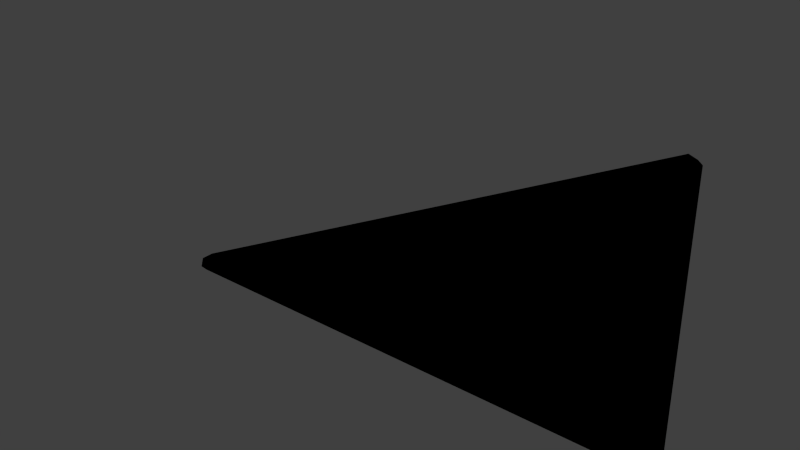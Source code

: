 # Source: SolarPanelD.blend  (saved by Blender 2.73.0; exported with 4.5.12 LTS)
import bpy
from mathutils import Matrix  # noqa: F401  (used for matrix-valued properties, if any)

bpy.ops.wm.read_factory_settings(use_empty=True)
scene = bpy.context.scene
scene.name = 'Scene'

# ---- collections
col_collection_1 = bpy.data.collections.new('Collection 1'); scene.collection.children.link(col_collection_1)

# ---- materials (node trees are filled in below, after node groups)
mat_wings = bpy.data.materials.new('Wings')
mat_wings.alpha_threshold = 0.0
mat_wings.use_transparent_shadow = False
mat_wings.roughness = 0.5

# ---- material node trees
mat_wings.use_nodes = True; mat_wings.node_tree.nodes.clear()
_N = mat_wings.node_tree.nodes; _L = mat_wings.node_tree.links
n0 = _N.new('NodeUndefined'); n0.name = 'Wings.Output'; n0.location = (630, 730)
n0.label = 'Output'
n0.inputs[1].default_value = 1.0
n1 = _N.new('NodeUndefined'); n1.name = 'Wings.mainMaterial'; n1.location = (70, 680)
n1.label = 'mainMaterial'
n1.inputs[2].default_value = 0.0
n1.inputs[3].default_value = (0.0, 0.0, 0.0)
n2 = _N.new('NodeUndefined'); n2.name = 'Wings.geometry'; n2.location = (-590, 260)
n2.label = 'geometry'
n3 = _N.new('NodeUndefined'); n3.name = 'Wings.mainTex'; n3.location = (-380, 480)
n3.label = 'mainTex'
n4 = _N.new('ShaderNodeValToRGB'); n4.name = 'Wings.specColor'; n4.location = (-210, 410)
n4.label = 'specColor'
while len(n4.color_ramp.elements) > 1: n4.color_ramp.elements.remove(n4.color_ramp.elements[-1])
n4.color_ramp.elements[0].position = 0.0; n4.color_ramp.elements[0].color = (0.0, 0.0, 0.0, 1.0)
_e = n4.color_ramp.elements.new(1.0); _e.color = (0.3137, 0.3137, 0.3137, 1.0)
_L.new(n2.outputs[4], n3.inputs[0])
_L.new(n3.outputs[1], n1.inputs[0])
_L.new(n1.outputs[0], n0.inputs[0])
_L.new(n3.outputs[0], n4.inputs[0])
_L.new(n4.outputs[0], n1.inputs[1])

# ---- world
world_world = bpy.data.worlds.new('World'); scene.world = world_world
world_world.color = (0.05088, 0.05088, 0.05088)
world_world.use_sun_shadow = False
world_world.sun_shadow_jitter_overblur = 0.0
world_world.cycles.sampling_method = 'MANUAL'
world_world.cycles.sample_map_resolution = 256

# ---- meshes
me_segmenta_000 = bpy.data.meshes.new('SegmentA.000')
me_segmenta_000.from_pydata([(-2.5, -0.625, -0.09375), (1.25, 1.25, -0.09375), (1.25, -0.625, 0.09375), (-2.5, -0.625, 0.09375), (1.25, 1.25, 0.09375), (1.25, -0.625, -0.09375)], [], [(5, 2, 4, 1), (3, 2, 5, 0), (1, 4, 3, 0), (2, 3, 4), (0, 5, 1)])
_uv = me_segmenta_000.uv_layers.new(name='Structural2.UV')
_uv.uv.foreach_set('vector', [0.0, 0.0, 0.0, 0.0, 0.0, 0.0, 0.0, 0.0, 0.0, 0.0, 0.0, 0.0, 0.0, 0.0, 0.0, 0.0, 0.0, 0.0, 0.0, 0.0, 0.0, 0.0, 0.0, 0.0, 0.0, 0.0, 0.0, 0.0, 0.0, 0.0, 0.0, 0.0, 0.0, 0.0, 0.0, 0.0])
me_segmenta_000.materials.append(mat_wings)
me_segmenta_000.use_remesh_preserve_volume = False
me_segmenta_000.use_remesh_preserve_attributes = False
me_segmenta_000.use_mirror_vertex_groups = False
me_segmenta_000.update()
me_segmenta_001 = bpy.data.meshes.new('SegmentA.001')
me_segmenta_001.from_pydata([(1.18, -0.5612, -0.06253), (1.18, 1.122, 0.06254), (-2.189, -0.5612, 0.06254), (1.18, -0.5612, 0.06254), (1.18, 1.122, -0.06253), (-2.189, -0.5612, -0.06253), (-2.5, -0.625, -0.09375), (1.25, 1.25, -0.09375), (1.25, -0.625, 0.09375), (-2.5, -0.625, 0.09375), (1.3, -0.625, -0.04687), (1.25, 1.25, 0.09375), (1.3, 1.25, 0.04688), (1.3, -0.625, 0.04688), (1.18, -0.5612, -0.06253), (1.3, 1.25, -0.04687), (1.18, 1.122, 0.06254), (-2.189, -0.5612, 0.06254), (1.18, -0.5612, 0.06254), (1.18, 1.122, -0.06253), (-2.189, -0.5612, -0.06253), (1.25, -0.625, -0.09375), (-2.5, -0.675, -0.04687), (1.25, -0.675, 0.04688), (-2.5, -0.675, 0.04688), (1.25, -0.675, -0.04687), (-2.533, -0.585, -0.04687), (1.217, 1.29, -0.04687), (-2.533, -0.585, 0.04688), (1.217, 1.29, 0.04688)], [], [(0, 5, 4), (3, 1, 2), (6, 7, 19, 20), (9, 8, 18, 17), (7, 21, 14, 19), (11, 9, 17, 16), (21, 6, 20, 14), (21, 7, 15, 10), (11, 8, 13, 12), (8, 11, 16, 18), (10, 15, 12, 13), (6, 21, 25, 22), (8, 9, 24, 23), (9, 24, 22, 6), (10, 13, 23, 25), (8, 23, 13), (21, 10, 25), (9, 11, 29, 28), (6, 26, 28, 9), (7, 6, 26, 27), (15, 27, 29, 12), (11, 12, 29), (7, 27, 15), (27, 26, 28, 29), (22, 26, 6), (9, 28, 24), (24, 22, 25, 23), (28, 26, 22, 24)])
me_segmenta_001.polygons.foreach_set('use_smooth', [True] * 28)
_uv = me_segmenta_001.uv_layers.new(name='Structural2.UV')
_uv.uv.foreach_set('vector', [0.3533, 0.5026, 0.352, 0.9961, 0.0911, 0.5031, 0.3533, 0.5026, 0.0911, 0.5031, 0.352, 0.9961, 0.8825, 0.009881, 0.08613, 0.00962, 0.109, 0.02523, 0.8244, 0.02566, 0.04195, 0.01012, 0.8879, 0.01012, 0.872, 0.02451, 0.112, 0.02451, 0.1959, 0.01012, 0.6447, 0.009626, 0.6294, 0.023, 0.2264, 0.02345, 0.08613, 0.00962, 0.8825, 0.009881, 0.8244, 0.02566, 0.109, 0.02523, 0.8879, 0.01012, 0.04195, 0.01012, 0.112, 0.02451, 0.872, 0.02451, 0.6447, 0.009626, 0.1959, 0.01012, 0.1959, 0.0006183, 0.6447, 0.0001209, 0.1959, 0.01012, 0.6447, 0.009626, 0.6447, 0.0001209, 0.1959, 0.0006183, 0.6447, 0.009626, 0.1959, 0.01012, 0.2264, 0.02345, 0.6294, 0.023, 0.755, 0.008333, 0.5098, 0.008576, 0.5097, 0.0008399, 0.755, 0.0005973, 0.04195, 0.01012, 0.8879, 0.01012, 0.8879, -0.001164, 0.04195, -0.001164, 0.8879, 0.01012, 0.04195, 0.01012, 0.04195, -0.001164, 0.8879, -0.001164, 0.5882, 0.1433, 0.6429, 0.085, 0.7522, 0.085, 0.8069, 0.1433, 0.8811, 0.06842, 0.8598, 0.06842, 0.8598, 0.05702, 0.8811, 0.05702, 0.8491, 0.06842, 0.8598, 0.05702, 0.8598, 0.06842, 0.8918, 0.06842, 0.8811, 0.06842, 0.8811, 0.05702, 0.8825, 0.009881, 0.08613, 0.00962, 0.0883, 9.645e-06, 0.8847, 0.000271, 0.8069, 0.1433, 0.7522, 0.1899, 0.6429, 0.1899, 0.5882, 0.1433, 0.08613, 0.00962, 0.8825, 0.009881, 0.8847, 0.000271, 0.0883, 9.645e-06, 0.8946, 0.06877, 0.8459, 0.06519, 0.8449, 0.067, 0.8935, 0.07058, 0.8701, 0.05829, 0.8935, 0.07058, 0.8449, 0.067, 0.8721, 0.05468, 0.8459, 0.06519, 0.8946, 0.06877, 0.0, 0.0, 0.007804, 0.001604, 0.9429, 0.07772, 0.7001, 0.001604, 0.8455, 0.06896, 0.8946, 0.0664, 0.8691, 0.05889, 0.8691, 0.05889, 0.8946, 0.0664, 0.8455, 0.06896, 0.0357, 0.00436, 0.04224, 0.006831, 0.4742, 0.006831, 0.4763, 0.00436, 0.8739, 0.07143, 0.8731, 0.05701, 0.8952, 0.05707, 0.896, 0.07149])
me_segmenta_001.materials.append(mat_wings)
me_segmenta_001.use_remesh_preserve_volume = False
me_segmenta_001.use_remesh_preserve_attributes = False
me_segmenta_001.use_mirror_vertex_groups = False
me_segmenta_001.update()

# ---- objects
ob_solarpaneld = bpy.data.objects.new('SolarPanelD', None)
ob_solarpaneld_002 = bpy.data.objects.new('SolarPanelD.002', me_segmenta_000)
ob_solarpaneld_001 = bpy.data.objects.new('SolarPanelD.001', me_segmenta_001)

# ---- transforms, parenting, visibility, modifiers, constraints
ob_solarpaneld.location = (4.268, 0.0, -4.786)
ob_solarpaneld.rotation_mode = 'QUATERNION'
ob_solarpaneld.rotation_quaternion = (1.0, -0.0, -0.0, -0.0)
ob_solarpaneld.empty_image_offset = (0.0, 0.0)
ob_solarpaneld.lineart.crease_threshold = 0.0
ob_solarpaneld_002.parent = ob_solarpaneld
ob_solarpaneld_002.location = (-1.25, 0.0, 0.0)
ob_solarpaneld_002.rotation_mode = 'QUATERNION'
ob_solarpaneld_002.rotation_quaternion = (0.7071, 0.7071, -0.0, -0.0)
ob_solarpaneld_002.lineart.crease_threshold = 0.0
ob_solarpaneld_001.parent = ob_solarpaneld
ob_solarpaneld_001.location = (-1.25, 0.0, 0.0)
ob_solarpaneld_001.rotation_mode = 'QUATERNION'
ob_solarpaneld_001.rotation_quaternion = (0.7071, 0.7071, -0.0, -0.0)
ob_solarpaneld_001.lineart.crease_threshold = 0.0

# ---- collection membership
col_collection_1.objects.link(ob_solarpaneld)
col_collection_1.objects.link(ob_solarpaneld_002)
col_collection_1.objects.link(ob_solarpaneld_001)

# ---- scene / render settings (as saved in the file)
scene.frame_start = 1; scene.frame_end = 250; scene.frame_set(1)
scene.render.engine = 'BLENDER_EEVEE_NEXT'
scene.render.resolution_percentage = 50
scene.render.dither_intensity = 0.0
scene.cycles.use_denoising = False
scene.cycles.samples = 10
scene.cycles.sampling_pattern = 'TABULATED_SOBOL'
scene.cycles.light_sampling_threshold = 0.0
scene.cycles.use_adaptive_sampling = False
scene.cycles.use_light_tree = False
scene.cycles.blur_glossy = 0.0
scene.cycles.pixel_filter_type = 'GAUSSIAN'
scene.cycles.sample_clamp_indirect = 0.0
scene.view_settings.view_transform = 'Standard'
bpy.context.view_layer.update()

# ---- added for rendering (the .blend has no active camera and no usable light): camera, sun
cam_auto = bpy.data.cameras.new('AutoCamera')
cam_auto.lens = 50.0
cam_auto.sensor_width = 36.0
cam_auto.clip_end = 1000.0
ob_auto_camera = bpy.data.objects.new('AutoCamera', cam_auto)
scene.collection.objects.link(ob_auto_camera)
ob_auto_camera.location = (6.39043, -4.78687, -1.28713)
ob_auto_camera.rotation_euler = (1.09748, -7.21219e-08, 0.694738)
scene.camera = ob_auto_camera
light_auto_sun = bpy.data.lights.new('AutoSun', 'SUN')
light_auto_sun.energy = 3.0
light_auto_sun.angle = 0.0523599
ob_auto_sun = bpy.data.objects.new('AutoSun', light_auto_sun)
scene.collection.objects.link(ob_auto_sun)
ob_auto_sun.rotation_euler = (0.872665, 0.174533, 0.523599)
bpy.context.view_layer.update()
